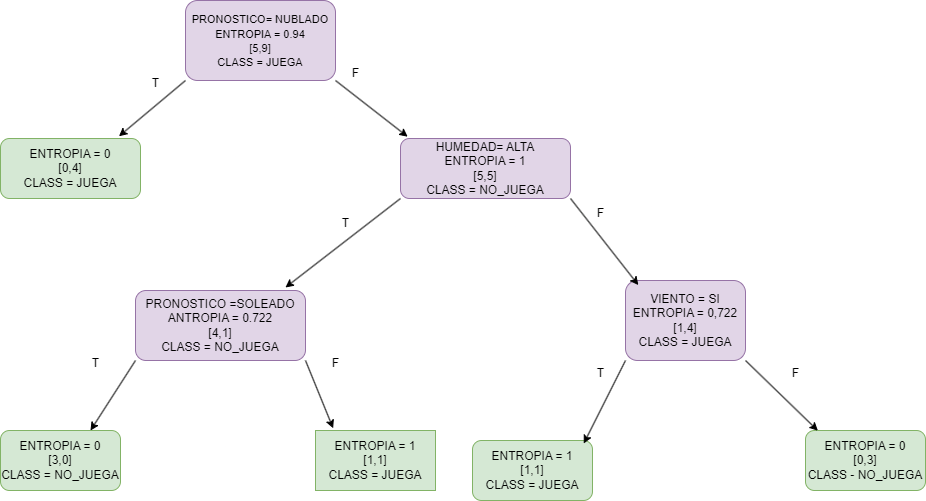

The diagram above was exported from draw.io. Its source (the exported page's mxGraphModel, read from the mxfile embedded in the PNG):
<mxGraphModel dx="1400" dy="812" grid="1" gridSize="10" guides="1" tooltips="1" connect="1" arrows="1" fold="1" page="1" pageScale="1" pageWidth="827" pageHeight="1169" math="0" shadow="0">
  <root>
    <mxCell id="0" />
    <mxCell id="1" parent="0" />
    <mxCell id="9yim_oeuaSZlmmpE7hgq-1" style="rounded=0;orthogonalLoop=1;jettySize=auto;html=1;exitX=1;exitY=1;exitDx=0;exitDy=0;entryX=0.042;entryY=-0.03;entryDx=0;entryDy=0;entryPerimeter=0;" parent="1" source="9yim_oeuaSZlmmpE7hgq-3" target="9yim_oeuaSZlmmpE7hgq-8" edge="1">
      <mxGeometry relative="1" as="geometry">
        <mxPoint x="658" y="408" as="targetPoint" />
      </mxGeometry>
    </mxCell>
    <mxCell id="9yim_oeuaSZlmmpE7hgq-2" style="rounded=0;orthogonalLoop=1;jettySize=auto;html=1;exitX=0;exitY=1;exitDx=0;exitDy=0;entryX=0.846;entryY=-0.037;entryDx=0;entryDy=0;entryPerimeter=0;" parent="1" source="9yim_oeuaSZlmmpE7hgq-3" target="9yim_oeuaSZlmmpE7hgq-12" edge="1">
      <mxGeometry relative="1" as="geometry">
        <mxPoint x="380" y="410" as="targetPoint" />
      </mxGeometry>
    </mxCell>
    <mxCell id="9yim_oeuaSZlmmpE7hgq-3" value="&lt;div&gt;&lt;font style=&quot;font-size: 11px;&quot;&gt;PRONOSTICO= NUBLADO&lt;/font&gt;&lt;/div&gt;&lt;div&gt;&lt;font style=&quot;font-size: 11px;&quot;&gt;ENTROPIA = 0.94&lt;/font&gt;&lt;/div&gt;&lt;div&gt;&lt;font style=&quot;font-size: 11px;&quot;&gt;[5,9]&lt;/font&gt;&lt;/div&gt;&lt;div style=&quot;font-size: 11px;&quot;&gt;&lt;font style=&quot;font-size: 11px;&quot;&gt;CLASS = JUEGA&lt;/font&gt;&lt;/div&gt;" style="rounded=1;whiteSpace=wrap;html=1;fillColor=#e1d5e7;strokeColor=#9673a6;" parent="1" vertex="1">
      <mxGeometry x="420" y="280" width="150" height="80" as="geometry" />
    </mxCell>
    <mxCell id="9yim_oeuaSZlmmpE7hgq-4" value="T" style="text;html=1;align=center;verticalAlign=middle;resizable=0;points=[];autosize=1;strokeColor=none;fillColor=none;" parent="1" vertex="1">
      <mxGeometry x="375" y="348" width="30" height="30" as="geometry" />
    </mxCell>
    <mxCell id="9yim_oeuaSZlmmpE7hgq-5" value="F" style="text;html=1;align=center;verticalAlign=middle;resizable=0;points=[];autosize=1;strokeColor=none;fillColor=none;" parent="1" vertex="1">
      <mxGeometry x="575" y="338" width="30" height="30" as="geometry" />
    </mxCell>
    <mxCell id="9yim_oeuaSZlmmpE7hgq-7" style="rounded=0;orthogonalLoop=1;jettySize=auto;html=1;exitX=0;exitY=1;exitDx=0;exitDy=0;entryX=0.882;entryY=-0.043;entryDx=0;entryDy=0;entryPerimeter=0;" parent="1" source="9yim_oeuaSZlmmpE7hgq-8" target="9yim_oeuaSZlmmpE7hgq-15" edge="1">
      <mxGeometry relative="1" as="geometry">
        <mxPoint x="530" y="580" as="targetPoint" />
      </mxGeometry>
    </mxCell>
    <mxCell id="9yim_oeuaSZlmmpE7hgq-8" value="&lt;div&gt;HUMEDAD= ALTA&lt;/div&gt;ENTROPIA = 1&lt;div&gt;[5,5]&lt;/div&gt;&lt;div&gt;CLASS = NO_JUEGA&lt;/div&gt;" style="rounded=1;whiteSpace=wrap;html=1;fillColor=#e1d5e7;strokeColor=#9673a6;" parent="1" vertex="1">
      <mxGeometry x="635" y="418" width="170" height="60" as="geometry" />
    </mxCell>
    <mxCell id="9yim_oeuaSZlmmpE7hgq-9" value="VIENTO = SI&lt;div&gt;ENTROPIA = 0,722&lt;/div&gt;&lt;div&gt;[1,4]&lt;/div&gt;&lt;div&gt;CLASS = JUEGA&lt;/div&gt;" style="rounded=1;whiteSpace=wrap;html=1;fillColor=#e1d5e7;strokeColor=#9673a6;" parent="1" vertex="1">
      <mxGeometry x="860" y="560" width="120" height="80" as="geometry" />
    </mxCell>
    <mxCell id="9yim_oeuaSZlmmpE7hgq-10" value="T" style="text;html=1;align=center;verticalAlign=middle;resizable=0;points=[];autosize=1;strokeColor=none;fillColor=none;" parent="1" vertex="1">
      <mxGeometry x="565" y="488" width="30" height="30" as="geometry" />
    </mxCell>
    <mxCell id="9yim_oeuaSZlmmpE7hgq-11" value="F" style="text;html=1;align=center;verticalAlign=middle;resizable=0;points=[];autosize=1;strokeColor=none;fillColor=none;" parent="1" vertex="1">
      <mxGeometry x="820" y="478" width="30" height="30" as="geometry" />
    </mxCell>
    <mxCell id="9yim_oeuaSZlmmpE7hgq-12" value="ENTROPIA = 0&lt;div&gt;[0,4]&lt;/div&gt;&lt;div&gt;CLASS = JUEGA&lt;/div&gt;" style="rounded=1;whiteSpace=wrap;html=1;fillColor=#d5e8d4;strokeColor=#82b366;" parent="1" vertex="1">
      <mxGeometry x="235" y="418" width="140" height="60" as="geometry" />
    </mxCell>
    <mxCell id="9yim_oeuaSZlmmpE7hgq-14" style="edgeStyle=orthogonalEdgeStyle;rounded=0;orthogonalLoop=1;jettySize=auto;html=1;exitX=0.5;exitY=1;exitDx=0;exitDy=0;" parent="1" source="9yim_oeuaSZlmmpE7hgq-8" target="9yim_oeuaSZlmmpE7hgq-8" edge="1">
      <mxGeometry relative="1" as="geometry" />
    </mxCell>
    <mxCell id="9yim_oeuaSZlmmpE7hgq-28" style="rounded=0;orthogonalLoop=1;jettySize=auto;html=1;exitX=0;exitY=1;exitDx=0;exitDy=0;entryX=0.75;entryY=0;entryDx=0;entryDy=0;" parent="1" source="9yim_oeuaSZlmmpE7hgq-15" target="9yim_oeuaSZlmmpE7hgq-25" edge="1">
      <mxGeometry relative="1" as="geometry" />
    </mxCell>
    <mxCell id="9yim_oeuaSZlmmpE7hgq-15" value="&lt;div&gt;PRONOSTICO =SOLEADO&lt;/div&gt;ANTROPIA = 0.722&lt;div&gt;[4,1]&lt;/div&gt;&lt;div&gt;CLASS = NO_JUEGA&lt;/div&gt;" style="rounded=1;whiteSpace=wrap;html=1;fillColor=#e1d5e7;strokeColor=#9673a6;" parent="1" vertex="1">
      <mxGeometry x="370" y="570" width="170" height="70" as="geometry" />
    </mxCell>
    <mxCell id="9yim_oeuaSZlmmpE7hgq-16" style="rounded=0;orthogonalLoop=1;jettySize=auto;html=1;exitX=1;exitY=1;exitDx=0;exitDy=0;entryX=0.107;entryY=0.057;entryDx=0;entryDy=0;entryPerimeter=0;" parent="1" source="9yim_oeuaSZlmmpE7hgq-8" target="9yim_oeuaSZlmmpE7hgq-9" edge="1">
      <mxGeometry relative="1" as="geometry" />
    </mxCell>
    <mxCell id="9yim_oeuaSZlmmpE7hgq-18" value="ENTROPIA = 1&lt;div&gt;[1,1]&lt;/div&gt;&lt;div&gt;CLASS = JUEGA&lt;/div&gt;" style="rounded=1;whiteSpace=wrap;html=1;fillColor=#d5e8d4;strokeColor=#82b366;" parent="1" vertex="1">
      <mxGeometry x="707" y="720" width="120" height="60" as="geometry" />
    </mxCell>
    <mxCell id="9yim_oeuaSZlmmpE7hgq-19" value="ENTROPIA = 0&lt;div&gt;[0,3]&lt;/div&gt;&lt;div&gt;CLASS - NO_JUEGA&lt;/div&gt;" style="rounded=1;whiteSpace=wrap;html=1;fillColor=#d5e8d4;strokeColor=#82b366;" parent="1" vertex="1">
      <mxGeometry x="1040" y="710" width="120" height="60" as="geometry" />
    </mxCell>
    <mxCell id="9yim_oeuaSZlmmpE7hgq-20" style="rounded=0;orthogonalLoop=1;jettySize=auto;html=1;exitX=0;exitY=1;exitDx=0;exitDy=0;entryX=0.927;entryY=0.05;entryDx=0;entryDy=0;entryPerimeter=0;" parent="1" source="9yim_oeuaSZlmmpE7hgq-9" target="9yim_oeuaSZlmmpE7hgq-18" edge="1">
      <mxGeometry relative="1" as="geometry" />
    </mxCell>
    <mxCell id="9yim_oeuaSZlmmpE7hgq-21" style="rounded=0;orthogonalLoop=1;jettySize=auto;html=1;exitX=1;exitY=1;exitDx=0;exitDy=0;entryX=0.103;entryY=0.003;entryDx=0;entryDy=0;entryPerimeter=0;" parent="1" source="9yim_oeuaSZlmmpE7hgq-9" target="9yim_oeuaSZlmmpE7hgq-19" edge="1">
      <mxGeometry relative="1" as="geometry" />
    </mxCell>
    <mxCell id="9yim_oeuaSZlmmpE7hgq-22" value="T" style="text;html=1;align=center;verticalAlign=middle;resizable=0;points=[];autosize=1;strokeColor=none;fillColor=none;" parent="1" vertex="1">
      <mxGeometry x="820" y="638" width="30" height="30" as="geometry" />
    </mxCell>
    <mxCell id="9yim_oeuaSZlmmpE7hgq-24" value="F" style="text;html=1;align=center;verticalAlign=middle;resizable=0;points=[];autosize=1;strokeColor=none;fillColor=none;" parent="1" vertex="1">
      <mxGeometry x="1015" y="638" width="30" height="30" as="geometry" />
    </mxCell>
    <mxCell id="9yim_oeuaSZlmmpE7hgq-25" value="ENTROPIA = 0&lt;div&gt;[3,0]&lt;/div&gt;&lt;div&gt;CLASS = NO_JUEGA&lt;/div&gt;" style="rounded=1;whiteSpace=wrap;html=1;fillColor=#d5e8d4;strokeColor=#82b366;" parent="1" vertex="1">
      <mxGeometry x="235" y="710" width="120" height="60" as="geometry" />
    </mxCell>
    <mxCell id="9yim_oeuaSZlmmpE7hgq-26" value="ENTROPIA = 1&lt;div&gt;[1,1]&lt;br&gt;&lt;div&gt;CLASS = JUEGA&lt;/div&gt;&lt;/div&gt;" style="rounded=0;whiteSpace=wrap;html=1;fillColor=#d5e8d4;strokeColor=#82b366;" parent="1" vertex="1">
      <mxGeometry x="550" y="710" width="120" height="60" as="geometry" />
    </mxCell>
    <mxCell id="9yim_oeuaSZlmmpE7hgq-27" style="rounded=0;orthogonalLoop=1;jettySize=auto;html=1;exitX=1;exitY=1;exitDx=0;exitDy=0;entryX=0.147;entryY=-0.037;entryDx=0;entryDy=0;entryPerimeter=0;" parent="1" source="9yim_oeuaSZlmmpE7hgq-15" target="9yim_oeuaSZlmmpE7hgq-26" edge="1">
      <mxGeometry relative="1" as="geometry" />
    </mxCell>
    <mxCell id="9yim_oeuaSZlmmpE7hgq-29" value="T" style="text;html=1;align=center;verticalAlign=middle;resizable=0;points=[];autosize=1;strokeColor=none;fillColor=none;" parent="1" vertex="1">
      <mxGeometry x="315" y="628" width="30" height="30" as="geometry" />
    </mxCell>
    <mxCell id="9yim_oeuaSZlmmpE7hgq-30" value="F" style="text;html=1;align=center;verticalAlign=middle;resizable=0;points=[];autosize=1;strokeColor=none;fillColor=none;" parent="1" vertex="1">
      <mxGeometry x="555" y="628" width="30" height="30" as="geometry" />
    </mxCell>
  </root>
</mxGraphModel>